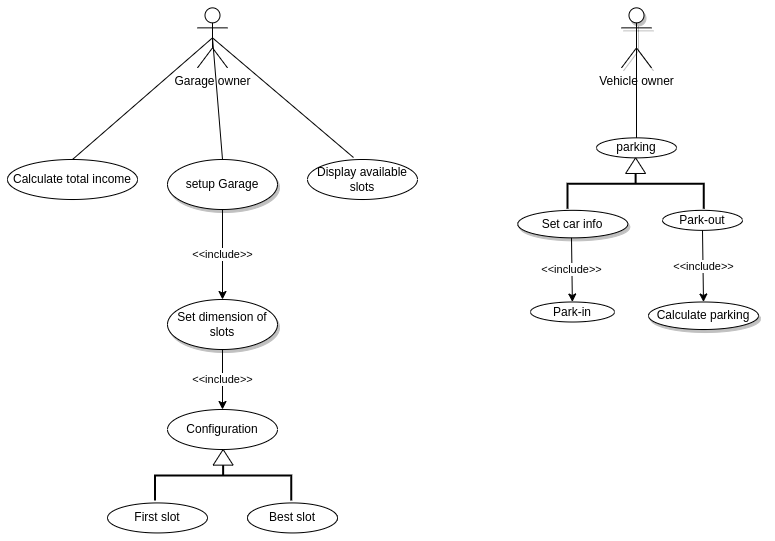

The diagram above was exported from draw.io. Its source (the exported page's mxGraphModel, read from the mxfile embedded in the PNG):
<mxGraphModel dx="1422" dy="832" grid="1" gridSize="10" guides="1" tooltips="1" connect="1" arrows="1" fold="1" page="1" pageScale="1" pageWidth="827" pageHeight="1169" math="0" shadow="0">
  <root>
    <mxCell id="WIyWlLk6GJQsqaUBKTNV-0" />
    <mxCell id="WIyWlLk6GJQsqaUBKTNV-1" parent="WIyWlLk6GJQsqaUBKTNV-0" />
    <mxCell id="5BjGzKe_NTm9Quqt3agb-1" value="Garage owner" style="shape=umlActor;verticalLabelPosition=bottom;verticalAlign=top;html=1;outlineConnect=0;shadow=0;" parent="WIyWlLk6GJQsqaUBKTNV-1" vertex="1">
      <mxGeometry x="240" y="138.36" width="30" height="60" as="geometry" />
    </mxCell>
    <mxCell id="5BjGzKe_NTm9Quqt3agb-3" value="Display available slots" style="ellipse;whiteSpace=wrap;html=1;shadow=0;" parent="WIyWlLk6GJQsqaUBKTNV-1" vertex="1">
      <mxGeometry x="350" y="290" width="110" height="40" as="geometry" />
    </mxCell>
    <mxCell id="5BjGzKe_NTm9Quqt3agb-13" value="setup Garage" style="ellipse;whiteSpace=wrap;html=1;shadow=1;" parent="WIyWlLk6GJQsqaUBKTNV-1" vertex="1">
      <mxGeometry x="210" y="290" width="110" height="50" as="geometry" />
    </mxCell>
    <mxCell id="5BjGzKe_NTm9Quqt3agb-16" value="" style="endArrow=none;html=1;rounded=0;exitX=0.5;exitY=0.5;exitDx=0;exitDy=0;exitPerimeter=0;entryX=0.418;entryY=-0.05;entryDx=0;entryDy=0;entryPerimeter=0;" parent="WIyWlLk6GJQsqaUBKTNV-1" source="5BjGzKe_NTm9Quqt3agb-1" edge="1" target="5BjGzKe_NTm9Quqt3agb-3">
      <mxGeometry width="50" height="50" relative="1" as="geometry">
        <mxPoint x="90" y="320" as="sourcePoint" />
        <mxPoint x="200" y="270" as="targetPoint" />
      </mxGeometry>
    </mxCell>
    <mxCell id="5BjGzKe_NTm9Quqt3agb-17" value="" style="endArrow=none;html=1;rounded=0;exitX=0.5;exitY=0.5;exitDx=0;exitDy=0;exitPerimeter=0;entryX=0.5;entryY=0;entryDx=0;entryDy=0;" parent="WIyWlLk6GJQsqaUBKTNV-1" source="5BjGzKe_NTm9Quqt3agb-1" edge="1" target="5BjGzKe_NTm9Quqt3agb-13">
      <mxGeometry width="50" height="50" relative="1" as="geometry">
        <mxPoint x="90" y="360" as="sourcePoint" />
        <mxPoint x="190" y="350" as="targetPoint" />
      </mxGeometry>
    </mxCell>
    <mxCell id="_UxfQjEBJ_3pJBMMG0EY-18" value="Calculate total income" style="ellipse;whiteSpace=wrap;html=1;shadow=0;" parent="WIyWlLk6GJQsqaUBKTNV-1" vertex="1">
      <mxGeometry x="50" y="290" width="130" height="40" as="geometry" />
    </mxCell>
    <mxCell id="_UxfQjEBJ_3pJBMMG0EY-19" value="" style="endArrow=none;html=1;rounded=0;exitX=0.5;exitY=0.5;exitDx=0;exitDy=0;exitPerimeter=0;entryX=0.5;entryY=0;entryDx=0;entryDy=0;" parent="WIyWlLk6GJQsqaUBKTNV-1" source="5BjGzKe_NTm9Quqt3agb-1" edge="1" target="_UxfQjEBJ_3pJBMMG0EY-18">
      <mxGeometry width="50" height="50" relative="1" as="geometry">
        <mxPoint x="60" y="250" as="sourcePoint" />
        <mxPoint x="180" y="210" as="targetPoint" />
      </mxGeometry>
    </mxCell>
    <mxCell id="Nd7KJ8NYtMqaz2SHLopu-15" value="" style="group" vertex="1" connectable="0" parent="WIyWlLk6GJQsqaUBKTNV-1">
      <mxGeometry x="150" y="540" width="230" height="123.44" as="geometry" />
    </mxCell>
    <mxCell id="5BjGzKe_NTm9Quqt3agb-12" value="Configuration" style="ellipse;whiteSpace=wrap;html=1;shadow=0;" parent="Nd7KJ8NYtMqaz2SHLopu-15" vertex="1">
      <mxGeometry x="60" width="110" height="40" as="geometry" />
    </mxCell>
    <mxCell id="5BjGzKe_NTm9Quqt3agb-9" value="Best slot" style="ellipse;whiteSpace=wrap;html=1;shadow=0;" parent="Nd7KJ8NYtMqaz2SHLopu-15" vertex="1">
      <mxGeometry x="140" y="93.44" width="90" height="30" as="geometry" />
    </mxCell>
    <mxCell id="5BjGzKe_NTm9Quqt3agb-10" value="First slot" style="ellipse;whiteSpace=wrap;html=1;shadow=0;" parent="Nd7KJ8NYtMqaz2SHLopu-15" vertex="1">
      <mxGeometry y="93.44" width="100" height="30" as="geometry" />
    </mxCell>
    <mxCell id="aPKnUJP5DLW8QA0X-HwQ-0" value="" style="group" parent="Nd7KJ8NYtMqaz2SHLopu-15" vertex="1" connectable="0">
      <mxGeometry x="47.504999999999995" y="40.004999999999995" width="136.25" height="50.94" as="geometry" />
    </mxCell>
    <mxCell id="_UxfQjEBJ_3pJBMMG0EY-1" value="" style="strokeWidth=2;html=1;shape=mxgraph.flowchart.annotation_2;align=left;labelPosition=right;pointerEvents=1;rotation=90;" parent="aPKnUJP5DLW8QA0X-HwQ-0" vertex="1">
      <mxGeometry x="43.125" y="-42.185" width="50" height="136.25" as="geometry" />
    </mxCell>
    <mxCell id="_UxfQjEBJ_3pJBMMG0EY-2" value="" style="triangle;whiteSpace=wrap;html=1;rotation=-90;" parent="aPKnUJP5DLW8QA0X-HwQ-0" vertex="1">
      <mxGeometry x="60.30500000000001" y="-2.1850000000000023" width="15.63" height="20" as="geometry" />
    </mxCell>
    <mxCell id="Nd7KJ8NYtMqaz2SHLopu-16" value="Set dimension of slots" style="ellipse;whiteSpace=wrap;html=1;shadow=1;" vertex="1" parent="WIyWlLk6GJQsqaUBKTNV-1">
      <mxGeometry x="210" y="430" width="110" height="50" as="geometry" />
    </mxCell>
    <mxCell id="Nd7KJ8NYtMqaz2SHLopu-18" value="&amp;lt;&amp;lt;include&amp;gt;&amp;gt;" style="endArrow=classic;html=1;rounded=0;shadow=0;entryX=0.5;entryY=0;entryDx=0;entryDy=0;exitX=0.5;exitY=1;exitDx=0;exitDy=0;" edge="1" parent="WIyWlLk6GJQsqaUBKTNV-1" source="5BjGzKe_NTm9Quqt3agb-13" target="Nd7KJ8NYtMqaz2SHLopu-16">
      <mxGeometry width="50" height="50" relative="1" as="geometry">
        <mxPoint x="385" y="410" as="sourcePoint" />
        <mxPoint x="370" y="481.5" as="targetPoint" />
      </mxGeometry>
    </mxCell>
    <mxCell id="Nd7KJ8NYtMqaz2SHLopu-19" value="&amp;lt;&amp;lt;include&amp;gt;&amp;gt;" style="endArrow=classic;html=1;rounded=0;shadow=0;exitX=0.5;exitY=1;exitDx=0;exitDy=0;" edge="1" parent="WIyWlLk6GJQsqaUBKTNV-1" source="Nd7KJ8NYtMqaz2SHLopu-16" target="5BjGzKe_NTm9Quqt3agb-12">
      <mxGeometry width="50" height="50" relative="1" as="geometry">
        <mxPoint x="340" y="551.65" as="sourcePoint" />
        <mxPoint x="381.0075405997801" y="600.6686270538137" as="targetPoint" />
      </mxGeometry>
    </mxCell>
    <mxCell id="Nd7KJ8NYtMqaz2SHLopu-23" value="" style="group" vertex="1" connectable="0" parent="WIyWlLk6GJQsqaUBKTNV-1">
      <mxGeometry x="530" y="138.36" width="280" height="321.64" as="geometry" />
    </mxCell>
    <mxCell id="5BjGzKe_NTm9Quqt3agb-0" value="Vehicle owner" style="shape=umlActor;verticalLabelPosition=bottom;verticalAlign=top;html=1;outlineConnect=0;shadow=1;" parent="Nd7KJ8NYtMqaz2SHLopu-23" vertex="1">
      <mxGeometry x="134" width="30" height="60" as="geometry" />
    </mxCell>
    <mxCell id="Nd7KJ8NYtMqaz2SHLopu-0" value="parking" style="ellipse;whiteSpace=wrap;html=1;shadow=0;" vertex="1" parent="Nd7KJ8NYtMqaz2SHLopu-23">
      <mxGeometry x="109" y="130" width="80" height="20" as="geometry" />
    </mxCell>
    <mxCell id="Nd7KJ8NYtMqaz2SHLopu-13" value="" style="endArrow=none;html=1;rounded=0;exitX=0.5;exitY=0;exitDx=0;exitDy=0;entryX=0.5;entryY=0.5;entryDx=0;entryDy=0;entryPerimeter=0;" edge="1" parent="Nd7KJ8NYtMqaz2SHLopu-23" source="Nd7KJ8NYtMqaz2SHLopu-0" target="5BjGzKe_NTm9Quqt3agb-0">
      <mxGeometry width="50" height="50" relative="1" as="geometry">
        <mxPoint x="324" y="140" as="sourcePoint" />
        <mxPoint x="374" y="90" as="targetPoint" />
      </mxGeometry>
    </mxCell>
    <mxCell id="Nd7KJ8NYtMqaz2SHLopu-20" value="" style="group" vertex="1" connectable="0" parent="Nd7KJ8NYtMqaz2SHLopu-23">
      <mxGeometry y="149.99500000000006" width="280" height="171.64499999999992" as="geometry" />
    </mxCell>
    <mxCell id="5BjGzKe_NTm9Quqt3agb-5" value="Calculate parking" style="ellipse;whiteSpace=wrap;html=1;shadow=1;" parent="Nd7KJ8NYtMqaz2SHLopu-20" vertex="1">
      <mxGeometry x="161" y="144.14499999999992" width="110" height="27.5" as="geometry" />
    </mxCell>
    <mxCell id="5BjGzKe_NTm9Quqt3agb-8" value="Park-out" style="ellipse;whiteSpace=wrap;html=1;shadow=0;" parent="Nd7KJ8NYtMqaz2SHLopu-20" vertex="1">
      <mxGeometry x="175" y="52.49499999999995" width="80" height="20" as="geometry" />
    </mxCell>
    <mxCell id="5BjGzKe_NTm9Quqt3agb-11" value="Park-in" style="ellipse;whiteSpace=wrap;html=1;shadow=0;" parent="Nd7KJ8NYtMqaz2SHLopu-20" vertex="1">
      <mxGeometry x="43" y="144.14499999999992" width="84" height="20" as="geometry" />
    </mxCell>
    <mxCell id="5BjGzKe_NTm9Quqt3agb-30" value="&amp;lt;&amp;lt;include&amp;gt;&amp;gt;" style="endArrow=classic;html=1;rounded=0;shadow=0;exitX=0.5;exitY=1;exitDx=0;exitDy=0;entryX=0.5;entryY=0;entryDx=0;entryDy=0;" parent="Nd7KJ8NYtMqaz2SHLopu-20" source="5BjGzKe_NTm9Quqt3agb-8" target="5BjGzKe_NTm9Quqt3agb-5" edge="1">
      <mxGeometry width="50" height="50" relative="1" as="geometry">
        <mxPoint x="140" y="-140.00500000000005" as="sourcePoint" />
        <mxPoint x="230" y="159.99499999999995" as="targetPoint" />
      </mxGeometry>
    </mxCell>
    <mxCell id="_UxfQjEBJ_3pJBMMG0EY-8" value="Set car info" style="ellipse;whiteSpace=wrap;html=1;shadow=1;" parent="Nd7KJ8NYtMqaz2SHLopu-20" vertex="1">
      <mxGeometry x="30.299999999999955" y="52.49499999999995" width="110" height="27.5" as="geometry" />
    </mxCell>
    <mxCell id="_UxfQjEBJ_3pJBMMG0EY-17" value="&amp;lt;&amp;lt;include&amp;gt;&amp;gt;" style="endArrow=classic;html=1;rounded=0;shadow=0;" parent="Nd7KJ8NYtMqaz2SHLopu-20" target="5BjGzKe_NTm9Quqt3agb-11" edge="1">
      <mxGeometry width="50" height="50" relative="1" as="geometry">
        <mxPoint x="84" y="80.00499999999994" as="sourcePoint" />
        <mxPoint x="50" y="139.99499999999995" as="targetPoint" />
      </mxGeometry>
    </mxCell>
    <mxCell id="Nd7KJ8NYtMqaz2SHLopu-11" value="" style="strokeWidth=2;html=1;shape=mxgraph.flowchart.annotation_2;align=left;labelPosition=right;pointerEvents=1;rotation=90;" vertex="1" parent="Nd7KJ8NYtMqaz2SHLopu-20">
      <mxGeometry x="123.12" y="-42.18500000000006" width="50" height="136.25" as="geometry" />
    </mxCell>
    <mxCell id="Nd7KJ8NYtMqaz2SHLopu-12" value="" style="triangle;whiteSpace=wrap;html=1;rotation=-90;" vertex="1" parent="Nd7KJ8NYtMqaz2SHLopu-20">
      <mxGeometry x="140.29999999999995" y="-2.185000000000059" width="15.63" height="20" as="geometry" />
    </mxCell>
  </root>
</mxGraphModel>